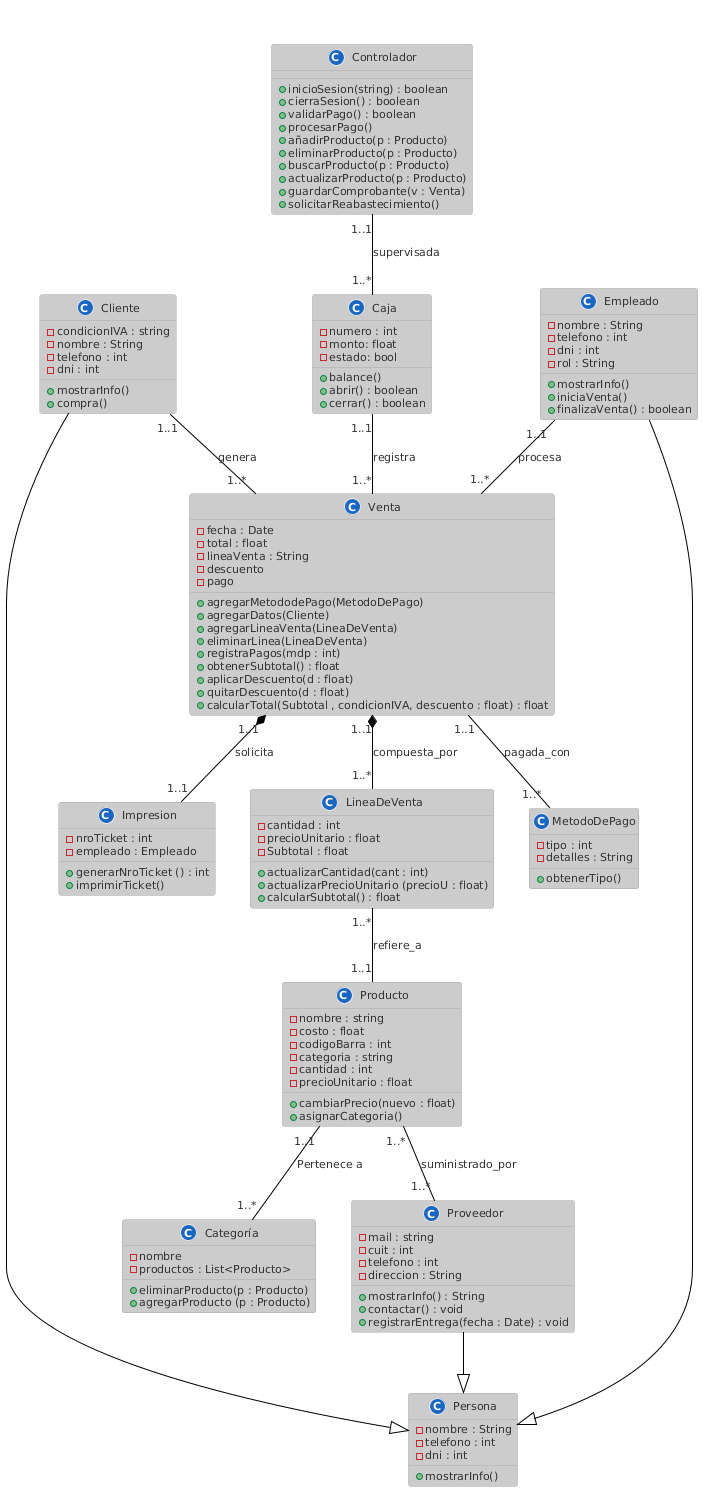

The diagram above was rendered by PlantUML. Its source (embedded in the PNG):
@startuml
!theme reddress-lightblue
title Diagrama de Clases - Minimarket (con métodos completos)

' ==== CLASES ====

class Producto {
  - nombre : string
  - costo : float
  - codigoBarra : int
  - categoria : string
  - cantidad : int
  - precioUnitario : float
  + cambiarPrecio(nuevo : float)
  + asignarCategoria()
}

class Categoría {
    -nombre
    - productos : List<Producto>
    + eliminarProducto(p : Producto)
    + agregarProducto (p : Producto)
}

class Cliente {
 - condicionIVA : string
 - nombre : String
 - telefono : int
 - dni : int
 + mostrarInfo()
 + compra()
}

class Venta {
  - fecha : Date
  - total : float
  - lineaVenta : String
  - descuento
  - pago
  + agregarMetododePago(MetodoDePago)
  + agregarDatos(Cliente)
  + agregarLineaVenta(LineaDeVenta)
  + eliminarLinea(LineaDeVenta)
  + registraPagos(mdp : int)
  + obtenerSubtotal() : float
  + aplicarDescuento(d : float)
  + quitarDescuento(d : float)
  + calcularTotal(Subtotal , condicionIVA, descuento : float) : float
}

class LineaDeVenta {
  - cantidad : int
  - precioUnitario : float
  - Subtotal : float
  + actualizarCantidad(cant : int)
  + actualizarPrecioUnitario (precioU : float)
  + calcularSubtotal() : float
}

class Empleado {
  - nombre : String
  - telefono : int
  - dni : int
  - rol : String
  + mostrarInfo()
  + iniciaVenta()
  + finalizaVenta() : boolean 
}

class Caja {
  - numero : int
  - monto: float
  - estado: bool
  + balance()
  + abrir() : boolean
  + cerrar() : boolean
}

class MetodoDePago {
  - tipo : int
  - detalles : String
  + obtenerTipo()
}
class Impresion {
    - nroTicket : int
    - empleado : Empleado
    + generarNroTicket () : int 
    + imprimirTicket()
}

class Controlador {
   + inicioSesion(string) : boolean
   + cierraSesion() : boolean
   + validarPago() : boolean
   + procesarPago()
   + añadirProducto(p : Producto)
   + eliminarProducto(p : Producto)
   + buscarProducto(p : Producto)
   + actualizarProducto(p : Producto)
   + guardarComprobante(v : Venta)
   + solicitarReabastecimiento()
}
class Persona{
  - nombre : String
  - telefono : int
  - dni : int
  + mostrarInfo()
}
class Proveedor {
  - mail : string
  - cuit : int
  - telefono : int
  - direccion : String
  
  + mostrarInfo() : String
  + contactar() : void
  + registrarEntrega(fecha : Date) : void
  
}
' ==== RELACIONES ====

Producto "1..1" -- "1..*" Categoría : Pertenece a

Venta "1..1" *-- "1..*" LineaDeVenta : compuesta_por
LineaDeVenta "1..*" -- "1..1" Producto : refiere_a

Cliente "1..1" -- "1..*" Venta : genera
Empleado "1..1" -- "1..*" Venta : procesa
Caja "1..1" -- "1..*" Venta : registra

Venta "1..1" *-- "1..1" Impresion : solicita
Venta "1..1" -- "1..*" MetodoDePago : pagada_con
Controlador "1..1" -- "1..*" Caja : supervisada
Producto "1..*" -- "1..*" Proveedor : suministrado_por
Empleado --|> Persona
Cliente --|> Persona
Proveedor --|> Persona
@enduml